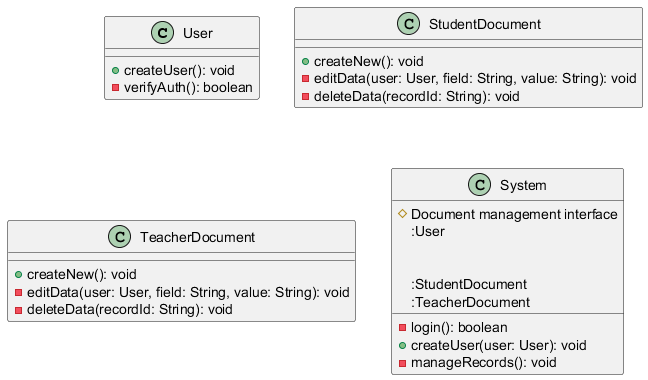

The diagram above was rendered by PlantUML. Its source (embedded in the PNG):
@startuml
class User {
    + createUser(): void
    - verifyAuth(): boolean
}

class StudentDocument {
    + createNew(): void
    - editData(user: User, field: String, value: String): void
    - deleteData(recordId: String): void
}

class TeacherDocument {
    + createNew(): void
    - editData(user: User, field: String, value: String): void
    - deleteData(recordId: String): void
}

class System {
    # Document management interface
    :User
    
    - login(): boolean
    + createUser(user: User): void
    
    :StudentDocument
    :TeacherDocument
    
    - manageRecords(): void
}
@enduml